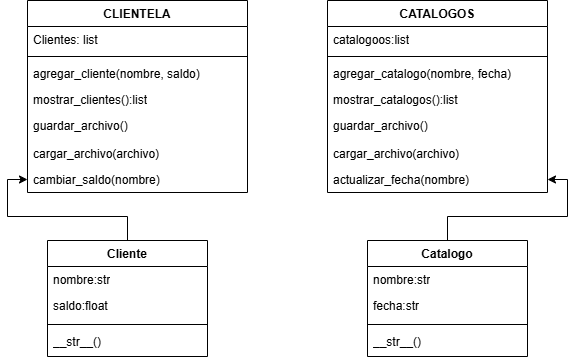

The diagram above was exported from draw.io. Its source (the exported page's mxGraphModel, read from the mxfile embedded in the PNG):
<mxGraphModel dx="1042" dy="562" grid="1" gridSize="10" guides="1" tooltips="1" connect="1" arrows="1" fold="1" page="1" pageScale="1" pageWidth="827" pageHeight="1169" math="0" shadow="0">
  <root>
    <mxCell id="0" />
    <mxCell id="1" parent="0" />
    <mxCell id="cLUEZAIuZyRdqpPtBoFd-1" value="CLIENTELA" style="swimlane;fontStyle=1;align=center;verticalAlign=top;childLayout=stackLayout;horizontal=1;startSize=26;horizontalStack=0;resizeParent=1;resizeParentMax=0;resizeLast=0;collapsible=1;marginBottom=0;whiteSpace=wrap;html=1;" vertex="1" parent="1">
      <mxGeometry x="140" y="40" width="220" height="192" as="geometry" />
    </mxCell>
    <mxCell id="cLUEZAIuZyRdqpPtBoFd-2" value="Clientes: list" style="text;strokeColor=none;fillColor=none;align=left;verticalAlign=top;spacingLeft=4;spacingRight=4;overflow=hidden;rotatable=0;points=[[0,0.5],[1,0.5]];portConstraint=eastwest;whiteSpace=wrap;html=1;" vertex="1" parent="cLUEZAIuZyRdqpPtBoFd-1">
      <mxGeometry y="26" width="220" height="26" as="geometry" />
    </mxCell>
    <mxCell id="cLUEZAIuZyRdqpPtBoFd-3" value="" style="line;strokeWidth=1;fillColor=none;align=left;verticalAlign=middle;spacingTop=-1;spacingLeft=3;spacingRight=3;rotatable=0;labelPosition=right;points=[];portConstraint=eastwest;strokeColor=inherit;" vertex="1" parent="cLUEZAIuZyRdqpPtBoFd-1">
      <mxGeometry y="52" width="220" height="8" as="geometry" />
    </mxCell>
    <mxCell id="cLUEZAIuZyRdqpPtBoFd-5" value="agregar_cliente(nombre, saldo)" style="text;strokeColor=none;fillColor=none;align=left;verticalAlign=top;spacingLeft=4;spacingRight=4;overflow=hidden;rotatable=0;points=[[0,0.5],[1,0.5]];portConstraint=eastwest;whiteSpace=wrap;html=1;" vertex="1" parent="cLUEZAIuZyRdqpPtBoFd-1">
      <mxGeometry y="60" width="220" height="26" as="geometry" />
    </mxCell>
    <mxCell id="cLUEZAIuZyRdqpPtBoFd-4" value="mostrar_clientes():list" style="text;strokeColor=none;fillColor=none;align=left;verticalAlign=top;spacingLeft=4;spacingRight=4;overflow=hidden;rotatable=0;points=[[0,0.5],[1,0.5]];portConstraint=eastwest;whiteSpace=wrap;html=1;" vertex="1" parent="cLUEZAIuZyRdqpPtBoFd-1">
      <mxGeometry y="86" width="220" height="26" as="geometry" />
    </mxCell>
    <mxCell id="cLUEZAIuZyRdqpPtBoFd-8" value="guardar_archivo()" style="text;strokeColor=none;fillColor=none;align=left;verticalAlign=top;spacingLeft=4;spacingRight=4;overflow=hidden;rotatable=0;points=[[0,0.5],[1,0.5]];portConstraint=eastwest;whiteSpace=wrap;html=1;" vertex="1" parent="cLUEZAIuZyRdqpPtBoFd-1">
      <mxGeometry y="112" width="220" height="28" as="geometry" />
    </mxCell>
    <mxCell id="cLUEZAIuZyRdqpPtBoFd-7" value="cargar_archivo(archivo)" style="text;strokeColor=none;fillColor=none;align=left;verticalAlign=top;spacingLeft=4;spacingRight=4;overflow=hidden;rotatable=0;points=[[0,0.5],[1,0.5]];portConstraint=eastwest;whiteSpace=wrap;html=1;" vertex="1" parent="cLUEZAIuZyRdqpPtBoFd-1">
      <mxGeometry y="140" width="220" height="26" as="geometry" />
    </mxCell>
    <mxCell id="cLUEZAIuZyRdqpPtBoFd-9" value="cambiar_saldo(nombre)" style="text;strokeColor=none;fillColor=none;align=left;verticalAlign=top;spacingLeft=4;spacingRight=4;overflow=hidden;rotatable=0;points=[[0,0.5],[1,0.5]];portConstraint=eastwest;whiteSpace=wrap;html=1;" vertex="1" parent="cLUEZAIuZyRdqpPtBoFd-1">
      <mxGeometry y="166" width="220" height="26" as="geometry" />
    </mxCell>
    <mxCell id="cLUEZAIuZyRdqpPtBoFd-11" value="CATALOGOS" style="swimlane;fontStyle=1;align=center;verticalAlign=top;childLayout=stackLayout;horizontal=1;startSize=26;horizontalStack=0;resizeParent=1;resizeParentMax=0;resizeLast=0;collapsible=1;marginBottom=0;whiteSpace=wrap;html=1;" vertex="1" parent="1">
      <mxGeometry x="440" y="40" width="220" height="192" as="geometry" />
    </mxCell>
    <mxCell id="cLUEZAIuZyRdqpPtBoFd-12" value="catalogoos:list" style="text;strokeColor=none;fillColor=none;align=left;verticalAlign=top;spacingLeft=4;spacingRight=4;overflow=hidden;rotatable=0;points=[[0,0.5],[1,0.5]];portConstraint=eastwest;whiteSpace=wrap;html=1;" vertex="1" parent="cLUEZAIuZyRdqpPtBoFd-11">
      <mxGeometry y="26" width="220" height="26" as="geometry" />
    </mxCell>
    <mxCell id="cLUEZAIuZyRdqpPtBoFd-13" value="" style="line;strokeWidth=1;fillColor=none;align=left;verticalAlign=middle;spacingTop=-1;spacingLeft=3;spacingRight=3;rotatable=0;labelPosition=right;points=[];portConstraint=eastwest;strokeColor=inherit;" vertex="1" parent="cLUEZAIuZyRdqpPtBoFd-11">
      <mxGeometry y="52" width="220" height="8" as="geometry" />
    </mxCell>
    <mxCell id="cLUEZAIuZyRdqpPtBoFd-14" value="agregar_catalogo(nombre, fecha)" style="text;strokeColor=none;fillColor=none;align=left;verticalAlign=top;spacingLeft=4;spacingRight=4;overflow=hidden;rotatable=0;points=[[0,0.5],[1,0.5]];portConstraint=eastwest;whiteSpace=wrap;html=1;" vertex="1" parent="cLUEZAIuZyRdqpPtBoFd-11">
      <mxGeometry y="60" width="220" height="26" as="geometry" />
    </mxCell>
    <mxCell id="cLUEZAIuZyRdqpPtBoFd-15" value="mostrar_catalogos():list" style="text;strokeColor=none;fillColor=none;align=left;verticalAlign=top;spacingLeft=4;spacingRight=4;overflow=hidden;rotatable=0;points=[[0,0.5],[1,0.5]];portConstraint=eastwest;whiteSpace=wrap;html=1;" vertex="1" parent="cLUEZAIuZyRdqpPtBoFd-11">
      <mxGeometry y="86" width="220" height="26" as="geometry" />
    </mxCell>
    <mxCell id="cLUEZAIuZyRdqpPtBoFd-16" value="guardar_archivo()" style="text;strokeColor=none;fillColor=none;align=left;verticalAlign=top;spacingLeft=4;spacingRight=4;overflow=hidden;rotatable=0;points=[[0,0.5],[1,0.5]];portConstraint=eastwest;whiteSpace=wrap;html=1;" vertex="1" parent="cLUEZAIuZyRdqpPtBoFd-11">
      <mxGeometry y="112" width="220" height="28" as="geometry" />
    </mxCell>
    <mxCell id="cLUEZAIuZyRdqpPtBoFd-17" value="cargar_archivo(archivo)" style="text;strokeColor=none;fillColor=none;align=left;verticalAlign=top;spacingLeft=4;spacingRight=4;overflow=hidden;rotatable=0;points=[[0,0.5],[1,0.5]];portConstraint=eastwest;whiteSpace=wrap;html=1;" vertex="1" parent="cLUEZAIuZyRdqpPtBoFd-11">
      <mxGeometry y="140" width="220" height="26" as="geometry" />
    </mxCell>
    <mxCell id="cLUEZAIuZyRdqpPtBoFd-18" value="actualizar_fecha(nombre)" style="text;strokeColor=none;fillColor=none;align=left;verticalAlign=top;spacingLeft=4;spacingRight=4;overflow=hidden;rotatable=0;points=[[0,0.5],[1,0.5]];portConstraint=eastwest;whiteSpace=wrap;html=1;" vertex="1" parent="cLUEZAIuZyRdqpPtBoFd-11">
      <mxGeometry y="166" width="220" height="26" as="geometry" />
    </mxCell>
    <mxCell id="cLUEZAIuZyRdqpPtBoFd-33" style="edgeStyle=orthogonalEdgeStyle;rounded=0;orthogonalLoop=1;jettySize=auto;html=1;exitX=0.5;exitY=0;exitDx=0;exitDy=0;entryX=0;entryY=0.5;entryDx=0;entryDy=0;" edge="1" parent="1" source="cLUEZAIuZyRdqpPtBoFd-19" target="cLUEZAIuZyRdqpPtBoFd-9">
      <mxGeometry relative="1" as="geometry" />
    </mxCell>
    <mxCell id="cLUEZAIuZyRdqpPtBoFd-19" value="Cliente" style="swimlane;fontStyle=1;align=center;verticalAlign=top;childLayout=stackLayout;horizontal=1;startSize=26;horizontalStack=0;resizeParent=1;resizeParentMax=0;resizeLast=0;collapsible=1;marginBottom=0;whiteSpace=wrap;html=1;" vertex="1" parent="1">
      <mxGeometry x="160" y="280" width="160" height="116" as="geometry" />
    </mxCell>
    <mxCell id="cLUEZAIuZyRdqpPtBoFd-20" value="nombre:str" style="text;strokeColor=none;fillColor=none;align=left;verticalAlign=top;spacingLeft=4;spacingRight=4;overflow=hidden;rotatable=0;points=[[0,0.5],[1,0.5]];portConstraint=eastwest;whiteSpace=wrap;html=1;" vertex="1" parent="cLUEZAIuZyRdqpPtBoFd-19">
      <mxGeometry y="26" width="160" height="26" as="geometry" />
    </mxCell>
    <mxCell id="cLUEZAIuZyRdqpPtBoFd-23" value="saldo:float" style="text;strokeColor=none;fillColor=none;align=left;verticalAlign=top;spacingLeft=4;spacingRight=4;overflow=hidden;rotatable=0;points=[[0,0.5],[1,0.5]];portConstraint=eastwest;whiteSpace=wrap;html=1;" vertex="1" parent="cLUEZAIuZyRdqpPtBoFd-19">
      <mxGeometry y="52" width="160" height="28" as="geometry" />
    </mxCell>
    <mxCell id="cLUEZAIuZyRdqpPtBoFd-21" value="" style="line;strokeWidth=1;fillColor=none;align=left;verticalAlign=middle;spacingTop=-1;spacingLeft=3;spacingRight=3;rotatable=0;labelPosition=right;points=[];portConstraint=eastwest;strokeColor=inherit;" vertex="1" parent="cLUEZAIuZyRdqpPtBoFd-19">
      <mxGeometry y="80" width="160" height="8" as="geometry" />
    </mxCell>
    <mxCell id="cLUEZAIuZyRdqpPtBoFd-24" value="__str__()" style="text;strokeColor=none;fillColor=none;align=left;verticalAlign=top;spacingLeft=4;spacingRight=4;overflow=hidden;rotatable=0;points=[[0,0.5],[1,0.5]];portConstraint=eastwest;whiteSpace=wrap;html=1;" vertex="1" parent="cLUEZAIuZyRdqpPtBoFd-19">
      <mxGeometry y="88" width="160" height="28" as="geometry" />
    </mxCell>
    <mxCell id="cLUEZAIuZyRdqpPtBoFd-36" style="edgeStyle=orthogonalEdgeStyle;rounded=0;orthogonalLoop=1;jettySize=auto;html=1;exitX=0.5;exitY=0;exitDx=0;exitDy=0;entryX=1;entryY=0.5;entryDx=0;entryDy=0;" edge="1" parent="1" source="cLUEZAIuZyRdqpPtBoFd-26" target="cLUEZAIuZyRdqpPtBoFd-18">
      <mxGeometry relative="1" as="geometry" />
    </mxCell>
    <mxCell id="cLUEZAIuZyRdqpPtBoFd-26" value="Catalogo" style="swimlane;fontStyle=1;align=center;verticalAlign=top;childLayout=stackLayout;horizontal=1;startSize=26;horizontalStack=0;resizeParent=1;resizeParentMax=0;resizeLast=0;collapsible=1;marginBottom=0;whiteSpace=wrap;html=1;" vertex="1" parent="1">
      <mxGeometry x="480" y="280" width="160" height="116" as="geometry" />
    </mxCell>
    <mxCell id="cLUEZAIuZyRdqpPtBoFd-27" value="nombre:str" style="text;strokeColor=none;fillColor=none;align=left;verticalAlign=top;spacingLeft=4;spacingRight=4;overflow=hidden;rotatable=0;points=[[0,0.5],[1,0.5]];portConstraint=eastwest;whiteSpace=wrap;html=1;" vertex="1" parent="cLUEZAIuZyRdqpPtBoFd-26">
      <mxGeometry y="26" width="160" height="26" as="geometry" />
    </mxCell>
    <mxCell id="cLUEZAIuZyRdqpPtBoFd-28" value="fecha:str&lt;div&gt;&lt;br&gt;&lt;/div&gt;" style="text;strokeColor=none;fillColor=none;align=left;verticalAlign=top;spacingLeft=4;spacingRight=4;overflow=hidden;rotatable=0;points=[[0,0.5],[1,0.5]];portConstraint=eastwest;whiteSpace=wrap;html=1;" vertex="1" parent="cLUEZAIuZyRdqpPtBoFd-26">
      <mxGeometry y="52" width="160" height="28" as="geometry" />
    </mxCell>
    <mxCell id="cLUEZAIuZyRdqpPtBoFd-29" value="" style="line;strokeWidth=1;fillColor=none;align=left;verticalAlign=middle;spacingTop=-1;spacingLeft=3;spacingRight=3;rotatable=0;labelPosition=right;points=[];portConstraint=eastwest;strokeColor=inherit;" vertex="1" parent="cLUEZAIuZyRdqpPtBoFd-26">
      <mxGeometry y="80" width="160" height="8" as="geometry" />
    </mxCell>
    <mxCell id="cLUEZAIuZyRdqpPtBoFd-30" value="__str__()" style="text;strokeColor=none;fillColor=none;align=left;verticalAlign=top;spacingLeft=4;spacingRight=4;overflow=hidden;rotatable=0;points=[[0,0.5],[1,0.5]];portConstraint=eastwest;whiteSpace=wrap;html=1;" vertex="1" parent="cLUEZAIuZyRdqpPtBoFd-26">
      <mxGeometry y="88" width="160" height="28" as="geometry" />
    </mxCell>
  </root>
</mxGraphModel>